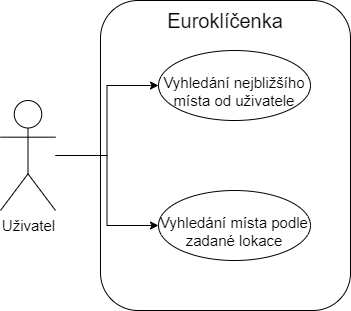

The diagram above was exported from draw.io. Its source (the exported page's mxGraphModel, read from the mxfile embedded in the PNG):
<mxGraphModel dx="478" dy="524" grid="0" gridSize="10" guides="1" tooltips="1" connect="1" arrows="1" fold="1" page="1" pageScale="1" pageWidth="827" pageHeight="1169" math="0" shadow="0">
  <root>
    <mxCell id="0" />
    <mxCell id="1" parent="0" />
    <mxCell id="kpFtclWqd3Q3M7oWByaS-1" value="" style="rounded=1;whiteSpace=wrap;html=1;" vertex="1" parent="1">
      <mxGeometry x="280" y="130" width="250" height="310" as="geometry" />
    </mxCell>
    <mxCell id="kpFtclWqd3Q3M7oWByaS-6" style="edgeStyle=orthogonalEdgeStyle;rounded=0;orthogonalLoop=1;jettySize=auto;html=1;entryX=0;entryY=0.5;entryDx=0;entryDy=0;fontSize=15;" edge="1" parent="1" source="kpFtclWqd3Q3M7oWByaS-2" target="kpFtclWqd3Q3M7oWByaS-4">
      <mxGeometry relative="1" as="geometry" />
    </mxCell>
    <mxCell id="kpFtclWqd3Q3M7oWByaS-7" style="edgeStyle=orthogonalEdgeStyle;rounded=0;orthogonalLoop=1;jettySize=auto;html=1;entryX=0;entryY=0.5;entryDx=0;entryDy=0;fontSize=15;" edge="1" parent="1" source="kpFtclWqd3Q3M7oWByaS-2" target="kpFtclWqd3Q3M7oWByaS-5">
      <mxGeometry relative="1" as="geometry" />
    </mxCell>
    <mxCell id="kpFtclWqd3Q3M7oWByaS-2" value="Uživatel" style="shape=umlActor;verticalLabelPosition=bottom;verticalAlign=top;html=1;outlineConnect=0;fontSize=15;" vertex="1" parent="1">
      <mxGeometry x="180" y="230" width="55" height="110" as="geometry" />
    </mxCell>
    <mxCell id="kpFtclWqd3Q3M7oWByaS-3" value="Euroklíčenka" style="text;html=1;strokeColor=none;fillColor=none;align=center;verticalAlign=middle;whiteSpace=wrap;rounded=0;fontSize=20;" vertex="1" parent="1">
      <mxGeometry x="350" y="130" width="110" height="40" as="geometry" />
    </mxCell>
    <mxCell id="kpFtclWqd3Q3M7oWByaS-4" value="Vyhledání nejbližšího místa od uživatele" style="ellipse;whiteSpace=wrap;html=1;fontSize=15;verticalAlign=middle;spacingTop=11;" vertex="1" parent="1">
      <mxGeometry x="338" y="180" width="152" height="70" as="geometry" />
    </mxCell>
    <mxCell id="kpFtclWqd3Q3M7oWByaS-5" value="Vyhledání místa podle zadané lokace" style="ellipse;whiteSpace=wrap;html=1;fontSize=15;verticalAlign=middle;spacingTop=11;" vertex="1" parent="1">
      <mxGeometry x="338" y="320" width="152" height="70" as="geometry" />
    </mxCell>
  </root>
</mxGraphModel>